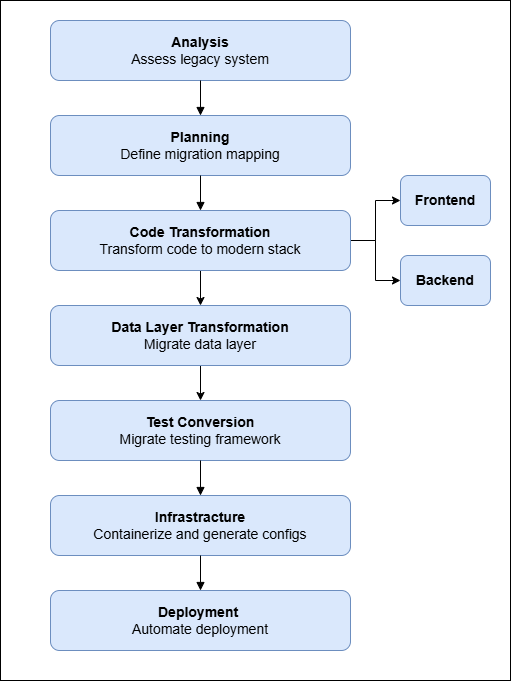

The diagram above was exported from draw.io. Its source (the exported page's mxGraphModel, read from the mxfile embedded in the PNG):
<mxGraphModel dx="1042" dy="562" grid="1" gridSize="10" guides="1" tooltips="1" connect="1" arrows="1" fold="1" page="1" pageScale="1" pageWidth="850" pageHeight="1100" math="0" shadow="0">
  <root>
    <mxCell id="0" />
    <mxCell id="1" parent="0" />
    <mxCell id="BiRipECvB-jNnOSHAH9A-43" value="" style="rounded=0;whiteSpace=wrap;html=1;" vertex="1" parent="1">
      <mxGeometry x="50" y="20" width="510" height="680" as="geometry" />
    </mxCell>
    <mxCell id="2" value="&lt;b&gt;Analysis&lt;/b&gt;&lt;br&gt;Assess legacy system" style="shape=rectangle;whiteSpace=wrap;html=1;rounded=1;fillColor=#dae8fc;strokeColor=#6c8ebf;fontSize=14;" parent="1" vertex="1">
      <mxGeometry x="100" y="40" width="300" height="60" as="geometry" />
    </mxCell>
    <mxCell id="3" value="&lt;b&gt;Planning&lt;/b&gt;&lt;br&gt;Define migration mapping" style="shape=rectangle;whiteSpace=wrap;html=1;rounded=1;fillColor=#dae8fc;strokeColor=#6c8ebf;fontSize=14;" parent="1" vertex="1">
      <mxGeometry x="100" y="135" width="300" height="60" as="geometry" />
    </mxCell>
    <mxCell id="BiRipECvB-jNnOSHAH9A-38" style="edgeStyle=orthogonalEdgeStyle;rounded=0;orthogonalLoop=1;jettySize=auto;html=1;exitX=0.5;exitY=1;exitDx=0;exitDy=0;entryX=0.5;entryY=0;entryDx=0;entryDy=0;" edge="1" parent="1" source="4" target="BiRipECvB-jNnOSHAH9A-29">
      <mxGeometry relative="1" as="geometry" />
    </mxCell>
    <mxCell id="BiRipECvB-jNnOSHAH9A-39" style="edgeStyle=orthogonalEdgeStyle;rounded=0;orthogonalLoop=1;jettySize=auto;html=1;entryX=0;entryY=0.5;entryDx=0;entryDy=0;" edge="1" parent="1" source="4" target="BiRipECvB-jNnOSHAH9A-35">
      <mxGeometry relative="1" as="geometry" />
    </mxCell>
    <mxCell id="BiRipECvB-jNnOSHAH9A-40" style="edgeStyle=orthogonalEdgeStyle;rounded=0;orthogonalLoop=1;jettySize=auto;html=1;entryX=0;entryY=0.5;entryDx=0;entryDy=0;" edge="1" parent="1" source="4" target="BiRipECvB-jNnOSHAH9A-36">
      <mxGeometry relative="1" as="geometry" />
    </mxCell>
    <mxCell id="4" value="&lt;b&gt;Code Transformation&lt;/b&gt;&lt;br&gt;Transform code to modern stack" style="shape=rectangle;whiteSpace=wrap;html=1;rounded=1;fillColor=#dae8fc;strokeColor=#6c8ebf;fontSize=14;" parent="1" vertex="1">
      <mxGeometry x="100" y="230" width="300" height="60" as="geometry" />
    </mxCell>
    <mxCell id="5" value="&lt;b&gt;Test Conversion&lt;/b&gt;&lt;br&gt;Migrate testing framework" style="shape=rectangle;whiteSpace=wrap;html=1;rounded=1;fillColor=#dae8fc;strokeColor=#6c8ebf;fontSize=14;" parent="1" vertex="1">
      <mxGeometry x="100" y="420" width="300" height="60" as="geometry" />
    </mxCell>
    <mxCell id="6" value="&lt;div&gt;&lt;b&gt;Infrastracture&lt;/b&gt;&lt;br&gt;Containerize and generate configs&lt;/div&gt;" style="shape=rectangle;whiteSpace=wrap;html=1;rounded=1;fillColor=#dae8fc;strokeColor=#6c8ebf;fontSize=14;" parent="1" vertex="1">
      <mxGeometry x="100" y="515" width="300" height="60" as="geometry" />
    </mxCell>
    <mxCell id="7" value="&lt;b&gt;Deployment&amp;nbsp;&lt;/b&gt;&lt;br&gt;Automate deployment" style="shape=rectangle;whiteSpace=wrap;html=1;rounded=1;fillColor=#dae8fc;strokeColor=#6c8ebf;fontSize=14;" parent="1" vertex="1">
      <mxGeometry x="100" y="610" width="300" height="60" as="geometry" />
    </mxCell>
    <mxCell id="8" style="endArrow=block;strokeColor=#000000;" parent="1" source="2" target="3" edge="1">
      <mxGeometry relative="1" as="geometry" />
    </mxCell>
    <mxCell id="9" style="endArrow=block;strokeColor=#000000;" parent="1" source="3" target="4" edge="1">
      <mxGeometry relative="1" as="geometry" />
    </mxCell>
    <mxCell id="11" style="endArrow=block;strokeColor=#000000;" parent="1" source="5" target="6" edge="1">
      <mxGeometry relative="1" as="geometry" />
    </mxCell>
    <mxCell id="12" style="endArrow=block;strokeColor=#000000;" parent="1" source="6" target="7" edge="1">
      <mxGeometry relative="1" as="geometry" />
    </mxCell>
    <mxCell id="BiRipECvB-jNnOSHAH9A-31" value="" style="edgeStyle=orthogonalEdgeStyle;rounded=0;orthogonalLoop=1;jettySize=auto;html=1;" edge="1" parent="1" source="BiRipECvB-jNnOSHAH9A-29" target="5">
      <mxGeometry relative="1" as="geometry" />
    </mxCell>
    <mxCell id="BiRipECvB-jNnOSHAH9A-29" value="&lt;b&gt;Data Layer Transformation&lt;/b&gt;&lt;br&gt;Migrate data layer" style="shape=rectangle;whiteSpace=wrap;html=1;rounded=1;fillColor=#dae8fc;strokeColor=#6c8ebf;fontSize=14;" vertex="1" parent="1">
      <mxGeometry x="100" y="325" width="300" height="60" as="geometry" />
    </mxCell>
    <mxCell id="BiRipECvB-jNnOSHAH9A-35" value="&lt;b&gt;Frontend&lt;/b&gt;" style="shape=rectangle;whiteSpace=wrap;html=1;rounded=1;fillColor=#dae8fc;strokeColor=#6c8ebf;fontSize=14;" vertex="1" parent="1">
      <mxGeometry x="450" y="195" width="90" height="50" as="geometry" />
    </mxCell>
    <mxCell id="BiRipECvB-jNnOSHAH9A-36" value="&lt;b&gt;Backend&lt;/b&gt;" style="shape=rectangle;whiteSpace=wrap;html=1;rounded=1;fillColor=#dae8fc;strokeColor=#6c8ebf;fontSize=14;" vertex="1" parent="1">
      <mxGeometry x="450" y="275" width="90" height="50" as="geometry" />
    </mxCell>
  </root>
</mxGraphModel>